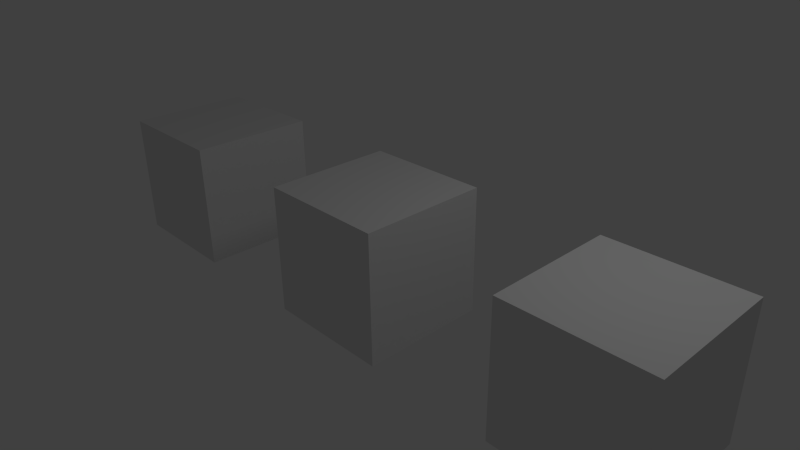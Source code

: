 # Source: Tests.blend  (saved by Blender 2.56.0; exported with 4.5.12 LTS)
import bpy
from mathutils import Matrix  # noqa: F401  (used for matrix-valued properties, if any)

bpy.ops.wm.read_factory_settings(use_empty=True)
scene = bpy.context.scene
scene.name = 'Scene'

# ---- collections
col_collection_1 = bpy.data.collections.new('Collection 1'); scene.collection.children.link(col_collection_1)

# ---- materials (node trees are filled in below, after node groups)
mat_material = bpy.data.materials.new('Material')
mat_material.alpha_threshold = 0.0
mat_material.use_transparent_shadow = False
mat_material.roughness = 0.5
mat_material.line_color = (0.0, 0.0, 0.0, 1.0)

# ---- material node trees

# ---- world
world_world = bpy.data.worlds.new('World'); scene.world = world_world
world_world.color = (0.05088, 0.05088, 0.05088)
world_world.use_sun_shadow = False
world_world.sun_shadow_jitter_overblur = 0.0
world_world.cycles.sampling_method = 'MANUAL'
world_world.cycles.sample_map_resolution = 256

# ---- cameras
cam_camera = bpy.data.cameras.new('Camera')
cam_camera.clip_end = 100.0
cam_camera.lens = 35.0
cam_camera.ortho_scale = 7.314
cam_camera.dof.focus_distance = 0.0
cam_camera.dof.aperture_fstop = 128.0

# ---- lights
light_lamp = bpy.data.lights.new('Lamp', 'POINT')
light_lamp.transmission_factor = 0.0
light_lamp.cutoff_distance = 30.0
light_lamp.energy = 100.0
light_lamp.shadow_buffer_clip_start = 1.001
light_lamp.shadow_soft_size = 1.0
light_lamp.shadow_maximum_resolution = 0.006
light_lamp.use_absolute_resolution = True
light_lamp.cycles.use_multiple_importance_sampling = False

# ---- meshes
me_cube_002 = bpy.data.meshes.new('Cube.002')
me_cube_002.from_pydata([(1.0, 1.0, -1.0), (1.0, -1.0, -1.0), (-1.0, -1.0, -1.0), (-1.0, 1.0, -1.0), (1.0, 1.0, 1.0), (1.0, -1.0, 1.0), (-1.0, -1.0, 1.0), (-1.0, 1.0, 1.0)], [], [(0, 1, 2, 3), (4, 7, 6, 5), (0, 4, 5, 1), (1, 5, 6, 2), (2, 6, 7, 3), (4, 0, 3, 7)])
me_cube_002.materials.append(mat_material)
me_cube_002.use_remesh_preserve_volume = False
me_cube_002.use_remesh_preserve_attributes = False
me_cube_002.use_mirror_vertex_groups = False
me_cube_002.update()
me_cube_001 = bpy.data.meshes.new('Cube.001')
me_cube_001.from_pydata([(1.0, 1.0, -1.0), (1.0, -1.0, -1.0), (-1.0, -1.0, -1.0), (-1.0, 1.0, -1.0), (1.0, 1.0, 1.0), (1.0, -1.0, 1.0), (-1.0, -1.0, 1.0), (-1.0, 1.0, 1.0)], [], [(0, 1, 2, 3), (4, 7, 6, 5), (0, 4, 5, 1), (1, 5, 6, 2), (2, 6, 7, 3), (4, 0, 3, 7)])
me_cube_001.use_remesh_preserve_volume = False
me_cube_001.use_remesh_preserve_attributes = False
me_cube_001.use_mirror_vertex_groups = False
me_cube_001.update()
me_cube = bpy.data.meshes.new('Cube')
me_cube.from_pydata([(1.0, 1.0, -1.0), (1.0, -1.0, -1.0), (-1.0, -1.0, -1.0), (-1.0, 1.0, -1.0), (1.0, 1.0, 1.0), (1.0, -1.0, 1.0), (-1.0, -1.0, 1.0), (-1.0, 1.0, 1.0)], [], [(0, 1, 2, 3), (4, 7, 6, 5), (0, 4, 5, 1), (1, 5, 6, 2), (2, 6, 7, 3), (4, 0, 3, 7)])
me_cube.materials.append(mat_material)
me_cube.use_remesh_preserve_volume = False
me_cube.use_remesh_preserve_attributes = False
me_cube.use_mirror_vertex_groups = False
me_cube.update()

# ---- objects
ob_weakref = bpy.data.objects.new('weakref', me_cube_002)
ob_generaltests = bpy.data.objects.new('GeneralTests', None)
ob_pt_2 = bpy.data.objects.new('pt.2', me_cube_001)
ob_pt_1 = bpy.data.objects.new('pt.1', me_cube)
ob_lamp = bpy.data.objects.new('Lamp', light_lamp)
ob_camera = bpy.data.objects.new('Camera', cam_camera)

# ---- transforms, parenting, visibility, modifiers, constraints
ob_weakref.location = (4.0, 0.0, 0.0)
ob_weakref.lock_rotations_4d = False
ob_weakref.empty_display_type = 'ARROWS'
ob_weakref.lineart.crease_threshold = 0.0
ob_generaltests.location = (0.0, 0.0, 0.0)
ob_generaltests.empty_display_type = 'ARROWS'
ob_generaltests.empty_image_offset = (0.0, 0.0)
ob_generaltests.lineart.crease_threshold = 0.0
ob_pt_2.location = (-4.0, 0.0, 0.0)
ob_pt_2.empty_display_type = 'ARROWS'
ob_pt_2.lineart.crease_threshold = 0.0
ob_pt_1.location = (0.0, 0.0, 0.0)
ob_pt_1.lock_rotations_4d = False
ob_pt_1.empty_display_type = 'ARROWS'
ob_pt_1.lineart.crease_threshold = 0.0
ob_lamp.location = (4.076, 1.005, 5.904)
ob_lamp.rotation_euler = (0.6503, 0.05522, 1.866)
ob_lamp.lock_rotations_4d = False
ob_lamp.empty_display_type = 'ARROWS'
ob_lamp.color = (0.0, 0.0, 0.0, 0.0)
ob_lamp.lineart.crease_threshold = 0.0
ob_camera.location = (7.481, -6.508, 5.344)
ob_camera.rotation_euler = (1.109, 0.01082, 0.8149)
ob_camera.lock_rotations_4d = False
ob_camera.empty_display_type = 'ARROWS'
ob_camera.color = (0.0, 0.0, 0.0, 0.0)
ob_camera.display_type = 'WIRE'
ob_camera.lineart.crease_threshold = 0.0

# ---- collection membership
col_collection_1.objects.link(ob_weakref)
col_collection_1.objects.link(ob_generaltests)
col_collection_1.objects.link(ob_pt_2)
col_collection_1.objects.link(ob_pt_1)
col_collection_1.objects.link(ob_lamp)
col_collection_1.objects.link(ob_camera)

# ---- scene / render settings (as saved in the file)
scene.camera = ob_camera
scene.frame_start = 1; scene.frame_end = 250; scene.frame_set(1)
scene.render.engine = 'BLENDER_EEVEE_NEXT'
scene.render.image_settings.color_mode = 'RGB'
scene.render.image_settings.compression = 90
scene.render.resolution_percentage = 50
scene.render.dither_intensity = 0.0
scene.render.bake_margin = 2
scene.render.bake_bias = 0.0
scene.cycles.use_denoising = False
scene.cycles.samples = 10
scene.cycles.sampling_pattern = 'TABULATED_SOBOL'
scene.cycles.light_sampling_threshold = 0.0
scene.cycles.use_adaptive_sampling = False
scene.cycles.use_light_tree = False
scene.cycles.blur_glossy = 0.0
scene.cycles.volume_bounces = 1
scene.cycles.pixel_filter_type = 'GAUSSIAN'
scene.cycles.sample_clamp_indirect = 0.0
scene.view_settings.view_transform = 'Standard'
bpy.context.view_layer.update()
